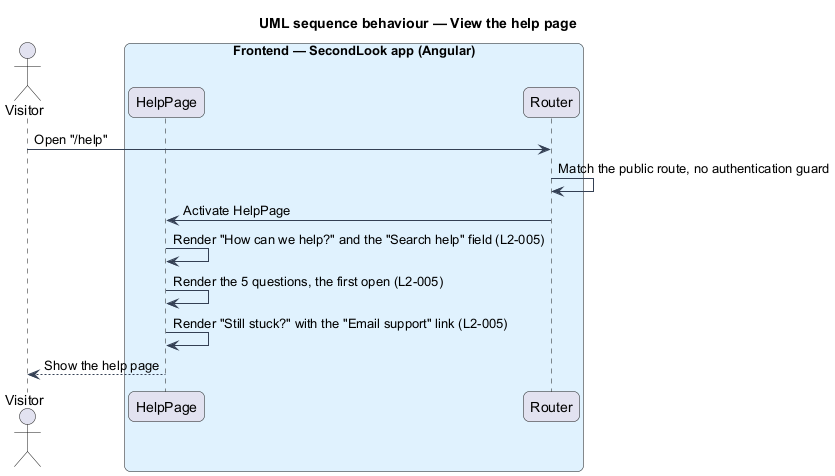

The diagram above was rendered by PlantUML. Its source (embedded in the PNG):
@startuml
title UML sequence behaviour — View the help page
skinparam backgroundColor #FFFFFF
skinparam shadowing false
skinparam roundcorner 12
skinparam defaultFontName Arial
skinparam ArrowColor #344054
skinparam rectangle {
  BorderColor #344054
  FontColor #101828
}
skinparam package {
  BorderColor #667085
  FontColor #101828
  BackgroundColor #F9FAFB
}
actor "Visitor" as actor
box "Frontend — SecondLook app (Angular)" #E0F2FE
  participant "HelpPage" as page
  participant "Router" as router
end box
actor -> router : Open "/help"
router -> router : Match the public route, no authentication guard
router -> page : Activate HelpPage
page -> page : Render "How can we help?" and the "Search help" field (L2-005)
page -> page : Render the 5 questions, the first open (L2-005)
page -> page : Render "Still stuck?" with the "Email support" link (L2-005)
page --> actor : Show the help page
@enduml